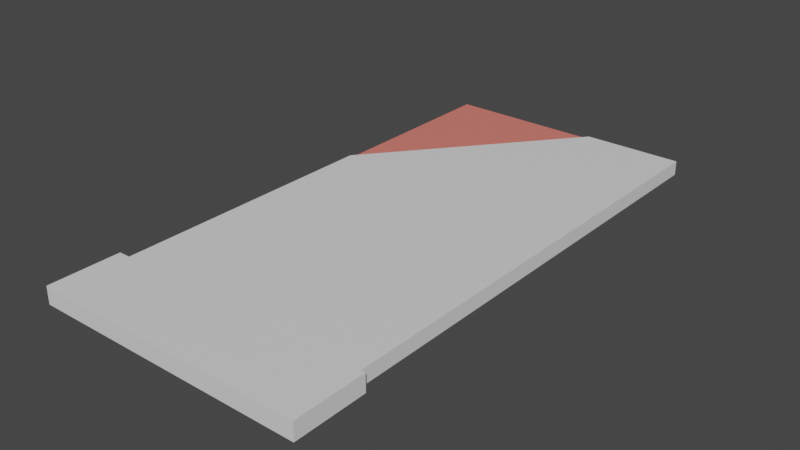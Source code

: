 # Source: 03top.blend  (saved by Blender 3.3.6; exported with 4.5.12 LTS)
import bpy
from mathutils import Matrix  # noqa: F401  (used for matrix-valued properties, if any)

bpy.ops.wm.read_factory_settings(use_empty=True)
scene = bpy.context.scene
scene.name = 'Scene'

# ---- collections
col_collection = bpy.data.collections.new('Collection'); scene.collection.children.link(col_collection)

# ---- materials (node trees are filled in below, after node groups)
mat_mat1 = bpy.data.materials.new('mat1')
mat_mat1.alpha_threshold = 0.0
mat_mat1.use_transparent_shadow = False
mat_mat1.roughness = 0.5
mat_mat1.line_color = (0.0, 0.0, 0.0, 1.0)
mat_mat2 = bpy.data.materials.new('mat2')
mat_mat2.use_transparent_shadow = False
mat_mat1_001 = bpy.data.materials.new('mat1.001')
mat_mat1_001.alpha_threshold = 0.0
mat_mat1_001.use_transparent_shadow = False
mat_mat1_001.roughness = 0.5
mat_mat1_001.line_color = (0.0, 0.0, 0.0, 1.0)

# ---- node groups
ng_auto_smooth = bpy.data.node_groups.new('Auto Smooth', 'GeometryNodeTree')
_s = ng_auto_smooth.interface.new_socket(name='Geometry', in_out='OUTPUT', socket_type='NodeSocketGeometry')
_s = ng_auto_smooth.interface.new_socket(name='Geometry', in_out='INPUT', socket_type='NodeSocketGeometry')
_s = ng_auto_smooth.interface.new_socket(name='Angle', in_out='INPUT', socket_type='NodeSocketFloat')
_s.subtype = 'ANGLE'
_s.min_value = 0.0
_s.max_value = 3.142
ng_auto_smooth.is_modifier = True
_N = ng_auto_smooth.nodes; _L = ng_auto_smooth.links
n0 = _N.new('NodeGroupOutput'); n0.name = 'Group Output'; n0.location = (480, -100)
n1 = _N.new('NodeGroupInput'); n1.name = 'Group Input'; n1.location = (-420, -300)
n2 = _N.new('NodeGroupInput'); n2.name = 'Group Input.001'; n2.location = (-60, -100)
n3 = _N.new('GeometryNodeSetShadeSmooth'); n3.name = 'Set Shade Smooth'; n3.location = (120, -100)
n3.domain = 'EDGE'
n4 = _N.new('GeometryNodeSetShadeSmooth'); n4.name = 'Set Shade Smooth.001'; n4.location = (300, -100)
n5 = _N.new('GeometryNodeInputMeshEdgeAngle'); n5.name = 'Edge Angle'; n5.location = (-420, -220)
n6 = _N.new('GeometryNodeInputEdgeSmooth'); n6.name = 'Is Edge Smooth'; n6.location = (-60, -160)
n7 = _N.new('GeometryNodeInputShadeSmooth'); n7.name = 'Is Face Smooth'; n7.location = (-240, -340)
n8 = _N.new('FunctionNodeBooleanMath'); n8.name = 'Boolean Math'; n8.location = (-60, -220)
n9 = _N.new('FunctionNodeCompare'); n9.name = 'Compare'; n9.location = (-240, -180)
n9.operation = 'LESS_EQUAL'
_L.new(n5.outputs[0], n9.inputs[0])
_L.new(n4.outputs[0], n0.inputs[0])
_L.new(n1.outputs[1], n9.inputs[1])
_L.new(n9.outputs[0], n8.inputs[0])
_L.new(n7.outputs[0], n8.inputs[1])
_L.new(n2.outputs[0], n3.inputs[0])
_L.new(n6.outputs[0], n3.inputs[1])
_L.new(n3.outputs[0], n4.inputs[0])
_L.new(n8.outputs[0], n3.inputs[2])
n0.is_active_output = True

# ---- material node trees
mat_mat1.use_nodes = True; mat_mat1.node_tree.nodes.clear()
_N = mat_mat1.node_tree.nodes; _L = mat_mat1.node_tree.links
n0 = _N.new('ShaderNodeOutputMaterial'); n0.name = 'Material Output'; n0.location = (300, 300)
n1 = _N.new('ShaderNodeBsdfPrincipled'); n1.name = 'Principled BSDF'; n1.location = (10, 300)
n1.distribution = 'GGX'
n1.subsurface_method = 'RANDOM_WALK_SKIN'
n1.inputs[3].default_value = 1.45
n1.inputs[27].default_value = (0.0, 0.0, 0.0, 1.0)
n1.inputs[28].default_value = 1.0
_L.new(n1.outputs[0], n0.inputs[0])
n0.is_active_output = True
mat_mat2.use_nodes = True; mat_mat2.node_tree.nodes.clear()
_N = mat_mat2.node_tree.nodes; _L = mat_mat2.node_tree.links
n0 = _N.new('ShaderNodeBsdfPrincipled'); n0.name = 'Principled BSDF'; n0.location = (10, 300)
n0.distribution = 'GGX'
n0.subsurface_method = 'RANDOM_WALK_SKIN'
n0.inputs[0].default_value = (0.8, 0.2057, 0.1663, 1.0)
n0.inputs[3].default_value = 1.45
n0.inputs[27].default_value = (0.0, 0.0, 0.0, 1.0)
n0.inputs[28].default_value = 1.0
n1 = _N.new('ShaderNodeOutputMaterial'); n1.name = 'Material Output'; n1.location = (300, 300)
_L.new(n0.outputs[0], n1.inputs[0])
n1.is_active_output = True
mat_mat1_001.use_nodes = True; mat_mat1_001.node_tree.nodes.clear()
_N = mat_mat1_001.node_tree.nodes; _L = mat_mat1_001.node_tree.links
n0 = _N.new('ShaderNodeOutputMaterial'); n0.name = 'Material Output'; n0.location = (300, 300)
n1 = _N.new('ShaderNodeBsdfPrincipled'); n1.name = 'Principled BSDF'; n1.location = (10, 300)
n1.distribution = 'GGX'
n1.subsurface_method = 'RANDOM_WALK_SKIN'
n1.inputs[3].default_value = 1.45
n1.inputs[27].default_value = (0.0, 0.0, 0.0, 1.0)
n1.inputs[28].default_value = 1.0
_L.new(n1.outputs[0], n0.inputs[0])
n0.is_active_output = True

# ---- world
world_world = bpy.data.worlds.new('World'); scene.world = world_world
world_world.use_nodes = True; world_world.node_tree.nodes.clear()
_N = world_world.node_tree.nodes; _L = world_world.node_tree.links
n0 = _N.new('ShaderNodeOutputWorld'); n0.name = 'World Output'; n0.location = (300, 300)
n1 = _N.new('ShaderNodeBackground'); n1.name = 'Background'; n1.location = (10, 300)
n1.inputs[0].default_value = (0.05088, 0.05088, 0.05088, 1.0)
_L.new(n1.outputs[0], n0.inputs[0])
n0.is_active_output = True
world_world.color = (0.05088, 0.05088, 0.05088)
world_world.use_sun_shadow = False
world_world.sun_shadow_jitter_overblur = 0.0

# ---- meshes
me_cube_007 = bpy.data.meshes.new('Cube.007')
me_cube_007.from_pydata([(0.45, 0.25, 0.05), (0.45, 0.25, 0.0), (-0.45, 0.25, 0.05), (-0.45, 0.25, 0.0), (0.45, 1.9, 0.05), (0.45, 1.9, 0.0), (-0.45, 1.219, 0.05), (0.1007, 1.9, 0.05), (-0.45, 1.219, 0.0), (0.1007, 1.9, 0.0)], [], [(0, 4, 7, 6, 2), (3, 2, 6, 8), (5, 1, 3, 8, 9), (1, 0, 2, 3), (5, 4, 0, 1), (9, 7, 4, 5), (7, 9, 8, 6)])
me_cube_007.polygons.foreach_set('use_smooth', [True] * 7)
_uv = me_cube_007.uv_layers.new(name='UVMap')
_uv.uv.foreach_set('vector', [2.98e-08, 0.8462, 0.0, 0.0, 0.1791, 0.0, 0.4615, 0.3491, 0.4615, 0.8462, 0.9744, 0.8462, 0.9487, 0.8462, 0.9487, 0.3491, 0.9744, 0.3491, 0.4615, 0.8462, 0.4615, 0.0, 0.9231, 7.451e-08, 0.9231, 0.4971, 0.6407, 0.8462, 1.0, 0.4615, 0.9744, 0.4615, 0.9744, 0.0, 1.0, 0.0, 0.9487, 0.8462, 0.9231, 0.8462, 0.9231, 0.0, 0.9487, 0.0, 0.9744, 0.4615, 1.0, 0.4615, 1.0, 0.6407, 0.9744, 0.6407, 0.9487, 0.0, 0.9744, 0.0, 0.9744, 0.3491, 0.9487, 0.3491])
me_cube_007.materials.append(mat_mat1)
me_cube_007.materials.append(mat_mat2)
me_cube_007.use_mirror_vertex_groups = False
me_cube_007.update()
me_cube_002 = bpy.data.meshes.new('Cube.002')
me_cube_002.from_pydata([(-0.45, 1.9, 0.04), (-0.45, 1.9, 0.0), (-0.45, 1.219, 0.0), (0.1007, 1.9, 0.0), (0.1007, 1.9, 0.04), (-0.45, 1.219, 0.04)], [], [(1, 0, 4, 3), (3, 2, 1), (5, 4, 0), (2, 5, 0, 1)])
me_cube_002.polygons.foreach_set('use_smooth', [True] * 4)
me_cube_002.polygons.foreach_set('material_index', [1, 1, 1, 1])
_uv = me_cube_002.uv_layers.new(name='UVMap')
_uv.uv.foreach_set('vector', [1.0, 0.5882, 0.9573, 0.5882, 0.9573, 0.0, 1.0, 6.706e-08, 0.9146, 0.0, 0.9146, 0.9352, 0.4573, 0.37, 0.4573, 0.0, 0.4573, 0.9352, 0.0, 0.5652, 0.9573, 0.727, 0.9146, 0.727, 0.9146, 0.0, 0.9573, 0.0])
me_cube_002.materials.append(mat_mat1)
me_cube_002.materials.append(mat_mat2)
me_cube_002.use_mirror_vertex_groups = False
me_cube_002.update()
me_cube_003 = bpy.data.meshes.new('Cube.003')
me_cube_003.from_pydata([(0.475, 0.25, 0.06), (0.475, 0.25, 0.0), (-0.475, 0.25, 0.06), (-0.475, 0.25, 0.0), (0.475, 4.109e-07, 0.06), (0.475, 4.109e-07, 0.0), (-0.475, -4.109e-07, 0.06), (-0.475, -4.109e-07, 0.0)], [], [(1, 3, 2, 0), (5, 4, 6, 7), (0, 2, 6, 4), (1, 0, 4, 5), (3, 1, 5, 7), (2, 3, 7, 6)])
me_cube_003.polygons.foreach_set('use_smooth', [True] * 6)
_uv = me_cube_003.uv_layers.new(name='UVMap')
_uv.uv.foreach_set('vector', [0.5895, 1.0, 0.5895, 0.0, 0.6526, 0.0, 0.6526, 1.0, 0.5263, 0.0, 0.5895, 0.0, 0.5895, 1.0, 0.5263, 1.0, 4.47e-08, 1.0, 0.0, 1.49e-07, 0.2632, 0.0, 0.2632, 1.0, 0.7158, 0.5263, 0.6526, 0.5263, 0.6526, 0.2632, 0.7158, 0.2632, 0.2632, 1.0, 0.2632, 0.0, 0.5263, 1.49e-07, 0.5263, 1.0, 0.6526, 0.0, 0.7158, 0.0, 0.7158, 0.2632, 0.6526, 0.2632])
me_cube_003.materials.append(mat_mat1_001)
me_cube_003.use_mirror_vertex_groups = False
me_cube_003.update()

# ---- objects
ob_0 = bpy.data.objects.new('0', me_cube_007)
ob_2 = bpy.data.objects.new('2', me_cube_002)
ob_1 = bpy.data.objects.new('1', me_cube_003)

# ---- transforms, parenting, visibility, modifiers, constraints
ob_0.location = (0.0, 0.0, 0.0)
ob_0.lock_rotations_4d = False
ob_0.empty_display_type = 'ARROWS'
ob_0.lineart.crease_threshold = 0.0
_m = ob_0.modifiers.new('Bevel', 'BEVEL')
_m.width = 0.005
_m.width_pct = 0.005
_m.segments = 5
_m.limit_method = 'WEIGHT'
_m = ob_0.modifiers.new('EdgeSplit', 'EDGE_SPLIT')
_m = ob_0.modifiers.new('Auto Smooth', 'NODES')
_m.node_group = ng_auto_smooth
_gi = [s.identifier for s in ng_auto_smooth.interface.items_tree if s.item_type == 'SOCKET' and s.in_out == 'INPUT']
_m[_gi[1]] = 0.5236  # Angle
ob_2.location = (0.0, 0.0, 0.0)
ob_2.lock_rotations_4d = False
ob_2.empty_display_type = 'ARROWS'
ob_2.lineart.crease_threshold = 0.0
_m = ob_2.modifiers.new('Bevel', 'BEVEL')
_m.width = 0.005
_m.width_pct = 0.005
_m.segments = 5
_m.limit_method = 'WEIGHT'
_m = ob_2.modifiers.new('EdgeSplit', 'EDGE_SPLIT')
_m = ob_2.modifiers.new('Auto Smooth', 'NODES')
_m.node_group = ng_auto_smooth
_gi = [s.identifier for s in ng_auto_smooth.interface.items_tree if s.item_type == 'SOCKET' and s.in_out == 'INPUT']
_m[_gi[1]] = 0.5236  # Angle
ob_1.location = (0.0, 0.0, 0.0)
ob_1.lock_rotations_4d = False
ob_1.empty_display_type = 'ARROWS'
ob_1.lineart.crease_threshold = 0.0
_m = ob_1.modifiers.new('Bevel', 'BEVEL')
_m.width = 0.005
_m.width_pct = 0.005
_m.segments = 5
_m.limit_method = 'WEIGHT'
_m = ob_1.modifiers.new('EdgeSplit', 'EDGE_SPLIT')
_m = ob_1.modifiers.new('Auto Smooth', 'NODES')
_m.node_group = ng_auto_smooth
_gi = [s.identifier for s in ng_auto_smooth.interface.items_tree if s.item_type == 'SOCKET' and s.in_out == 'INPUT']
_m[_gi[1]] = 0.5236  # Angle

# ---- collection membership
col_collection.objects.link(ob_0)
col_collection.objects.link(ob_2)
col_collection.objects.link(ob_1)

# ---- scene / render settings (as saved in the file)
scene.frame_start = 1; scene.frame_end = 250; scene.frame_set(1)
scene.render.engine = 'BLENDER_EEVEE_NEXT'
scene.cycles.sampling_pattern = 'TABULATED_SOBOL'
scene.cycles.use_light_tree = False
scene.view_settings.view_transform = 'Filmic'
bpy.context.view_layer.update()

# ---- added for rendering (the .blend has no active camera and no usable light): camera, sun
cam_auto = bpy.data.cameras.new('AutoCamera')
cam_auto.lens = 50.0
cam_auto.sensor_width = 36.0
cam_auto.clip_end = 1000.0
ob_auto_camera = bpy.data.objects.new('AutoCamera', cam_auto)
scene.collection.objects.link(ob_auto_camera)
ob_auto_camera.location = (1.96621, -1.40945, 1.60296)
ob_auto_camera.rotation_euler = (1.09748, -7.21219e-08, 0.694738)
scene.camera = ob_auto_camera
light_auto_sun = bpy.data.lights.new('AutoSun', 'SUN')
light_auto_sun.energy = 3.0
light_auto_sun.angle = 0.0523599
ob_auto_sun = bpy.data.objects.new('AutoSun', light_auto_sun)
scene.collection.objects.link(ob_auto_sun)
ob_auto_sun.rotation_euler = (0.872665, 0.174533, 0.523599)
bpy.context.view_layer.update()
